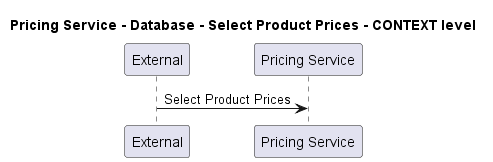

The diagram above was rendered by PlantUML. Its source (embedded in the PNG):
@startuml
!pragma layout smetana

title Pricing Service - Database - Select Product Prices - CONTEXT level

participant "External" as C4InterFlow.SoftwareSystems.ExternalSystem
participant "Pricing Service" as ECommercePlatform.SoftwareSystems.PricingService

C4InterFlow.SoftwareSystems.ExternalSystem -> ECommercePlatform.SoftwareSystems.PricingService : Select Product Prices


@enduml